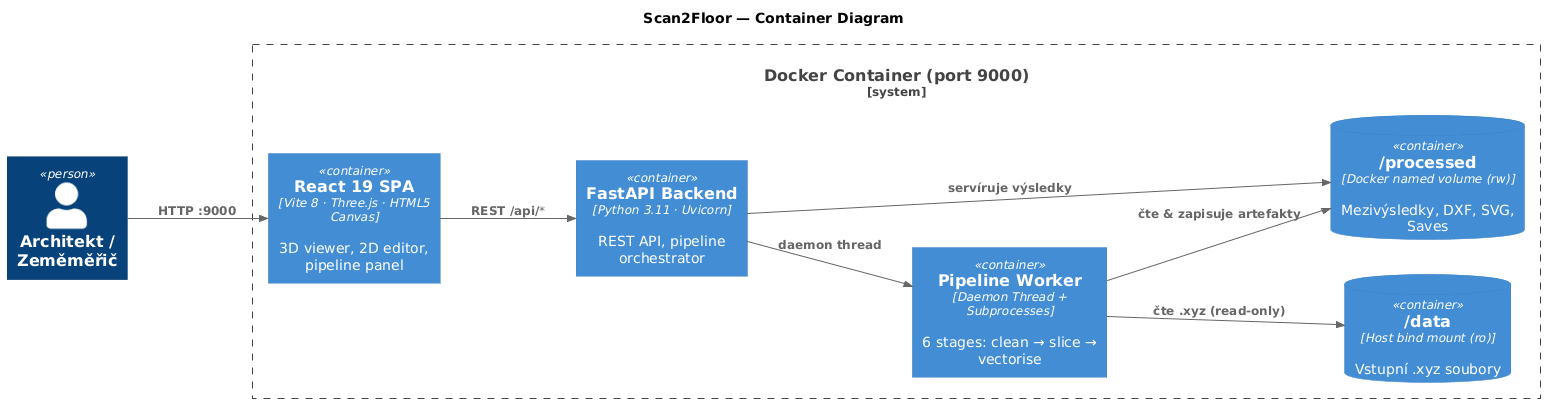

The diagram above was rendered by PlantUML. Its source (embedded in the PNG):
@startuml
!include https://raw.githubusercontent.com/plantuml-stdlib/C4-PlantUML/master/C4_Container.puml

LAYOUT_LEFT_RIGHT()
title Scan2Floor — Container Diagram

Person(arch, "Architekt / Zeměměřič")

System_Boundary(docker, "Docker Container (port 9000)") {
    Container(spa, "React 19 SPA", "Vite 8 · Three.js · HTML5 Canvas", "3D viewer, 2D editor, pipeline panel")
    Container(api, "FastAPI Backend", "Python 3.11 · Uvicorn", "REST API, pipeline orchestrator")
    Container(worker, "Pipeline Worker", "Daemon Thread + Subprocesses", "6 stages: clean → slice → vectorise")
    ContainerDb(proc, "/processed", "Docker named volume (rw)", "Mezivýsledky, DXF, SVG, Saves")
    ContainerDb(data, "/data", "Host bind mount (ro)", "Vstupní .xyz soubory")
}

Rel(arch, spa, "HTTP :9000")
Rel(spa, api, "REST /api/*")
Rel(api, worker, "daemon thread")
Rel(worker, proc, "čte & zapisuje artefakty")
Rel(worker, data, "čte .xyz (read-only)")
Rel(api, proc, "servíruje výsledky")
@enduml